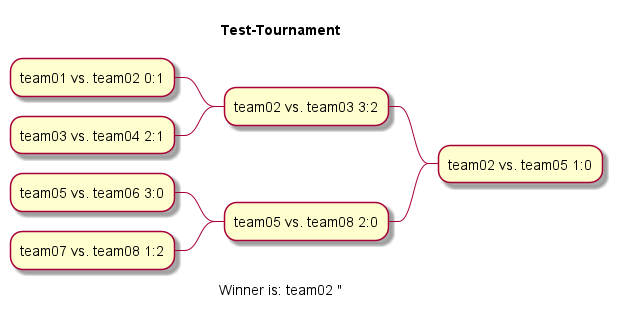

The diagram above was rendered by PlantUML. Its source (embedded in the PNG):
@startmindmap Test-Tournament.png
title Test-Tournament

- team02 vs. team05 1:0

-- team02 vs. team03 3:2

--- team01 vs. team02 0:1

--- team03 vs. team04 2:1

-- team05 vs. team08 2:0

--- team05 vs. team06 3:0

--- team07 vs. team08 1:2
caption Winner is: team02 "
@endmindmap